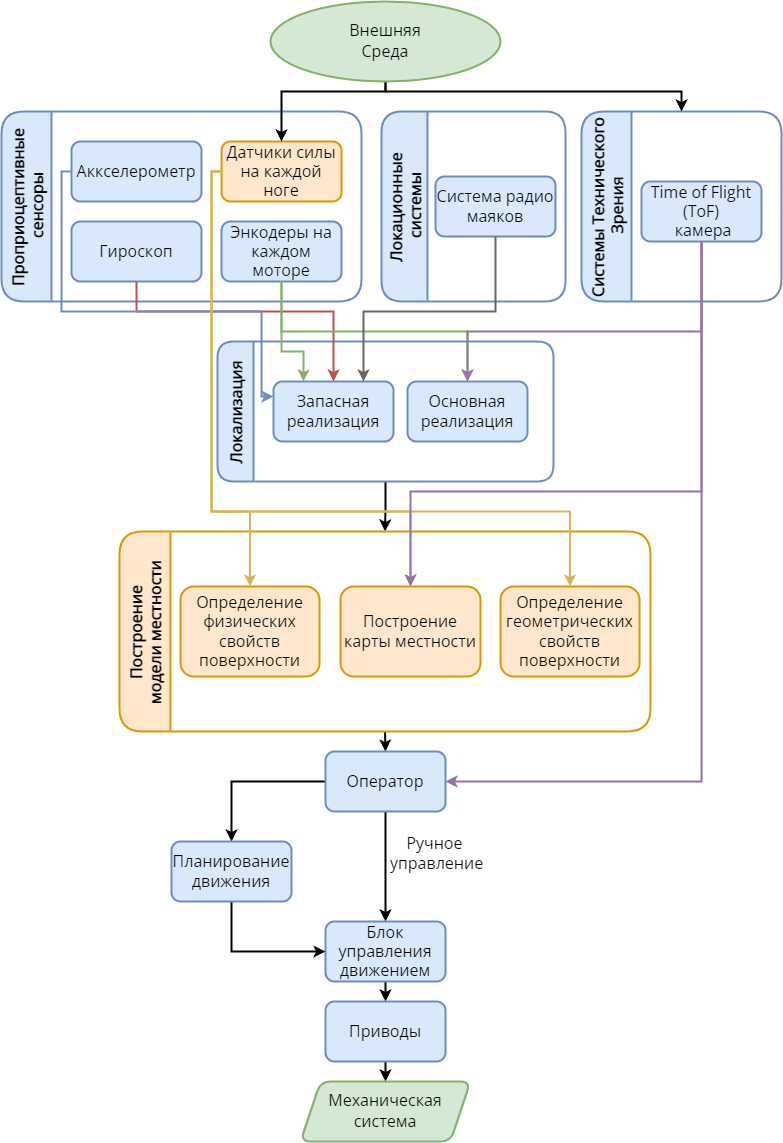

The diagram above was exported from draw.io. Its source (the exported page's mxGraphModel, read from the mxfile embedded in the PNG):
<mxGraphModel dx="1673" dy="1038" grid="1" gridSize="10" guides="1" tooltips="1" connect="1" arrows="1" fold="1" page="1" pageScale="1" pageWidth="827" pageHeight="1169" math="0" shadow="0">
  <root>
    <mxCell id="0" />
    <mxCell id="1" parent="0" />
    <mxCell id="e_G5o_2h8CKd6BOzjFLH-2" value="Проприоцептивные&#10; сенсоры" style="swimlane;horizontal=0;strokeWidth=2;rounded=1;shadow=0;sketch=0;fontFamily=Open Sans;fontSource=https%3A%2F%2Ffonts.googleapis.com%2Fcss%3Ffamily%3DOpen%2BSans;fontSize=16;startSize=50;fillColor=#dae8fc;strokeColor=#6c8ebf;" vertex="1" parent="1">
      <mxGeometry x="30" y="120" width="360" height="190" as="geometry" />
    </mxCell>
    <mxCell id="e_G5o_2h8CKd6BOzjFLH-14" value="Датчики силы на каждой ноге" style="rounded=1;whiteSpace=wrap;html=1;strokeWidth=2;shadow=0;sketch=0;fontFamily=Open Sans;fontSource=https%3A%2F%2Ffonts.googleapis.com%2Fcss%3Ffamily%3DOpen%2BSans;fontSize=16;fillColor=#ffe6cc;strokeColor=#d79b00;" vertex="1" parent="e_G5o_2h8CKd6BOzjFLH-2">
      <mxGeometry x="220" y="30" width="120" height="60" as="geometry" />
    </mxCell>
    <mxCell id="e_G5o_2h8CKd6BOzjFLH-15" value="Аккселерометр" style="rounded=1;whiteSpace=wrap;html=1;strokeWidth=2;shadow=0;sketch=0;fontFamily=Open Sans;fontSource=https%3A%2F%2Ffonts.googleapis.com%2Fcss%3Ffamily%3DOpen%2BSans;fontSize=16;fillColor=#dae8fc;strokeColor=#6c8ebf;" vertex="1" parent="e_G5o_2h8CKd6BOzjFLH-2">
      <mxGeometry x="70" y="30" width="130" height="60" as="geometry" />
    </mxCell>
    <mxCell id="e_G5o_2h8CKd6BOzjFLH-16" value="Гироскоп" style="rounded=1;whiteSpace=wrap;html=1;strokeWidth=2;shadow=0;sketch=0;fontFamily=Open Sans;fontSource=https%3A%2F%2Ffonts.googleapis.com%2Fcss%3Ffamily%3DOpen%2BSans;fontSize=16;fillColor=#dae8fc;strokeColor=#6c8ebf;" vertex="1" parent="e_G5o_2h8CKd6BOzjFLH-2">
      <mxGeometry x="70" y="110" width="130" height="60" as="geometry" />
    </mxCell>
    <mxCell id="e_G5o_2h8CKd6BOzjFLH-17" value="Энкодеры на каждом моторе" style="rounded=1;whiteSpace=wrap;html=1;strokeWidth=2;shadow=0;sketch=0;fontFamily=Open Sans;fontSource=https%3A%2F%2Ffonts.googleapis.com%2Fcss%3Ffamily%3DOpen%2BSans;fontSize=16;fillColor=#dae8fc;strokeColor=#6c8ebf;" vertex="1" parent="e_G5o_2h8CKd6BOzjFLH-2">
      <mxGeometry x="220" y="110" width="120" height="60" as="geometry" />
    </mxCell>
    <mxCell id="e_G5o_2h8CKd6BOzjFLH-3" value="Локационные&#10; системы" style="swimlane;horizontal=0;strokeWidth=2;rounded=1;shadow=0;sketch=0;fontFamily=Open Sans;fontSource=https%3A%2F%2Ffonts.googleapis.com%2Fcss%3Ffamily%3DOpen%2BSans;fontSize=16;startSize=46;labelBackgroundColor=none;swimlaneFillColor=none;fillColor=#dae8fc;strokeColor=#6c8ebf;" vertex="1" parent="1">
      <mxGeometry x="410" y="120" width="184" height="190" as="geometry" />
    </mxCell>
    <mxCell id="e_G5o_2h8CKd6BOzjFLH-13" value="Система радио маяков" style="rounded=1;whiteSpace=wrap;html=1;strokeWidth=2;shadow=0;sketch=0;fontFamily=Open Sans;fontSource=https%3A%2F%2Ffonts.googleapis.com%2Fcss%3Ffamily%3DOpen%2BSans;fontSize=16;fillColor=#dae8fc;strokeColor=#6c8ebf;" vertex="1" parent="e_G5o_2h8CKd6BOzjFLH-3">
      <mxGeometry x="54" y="65" width="120" height="60" as="geometry" />
    </mxCell>
    <mxCell id="e_G5o_2h8CKd6BOzjFLH-4" value="Системы Технического&#10; Зрения" style="swimlane;horizontal=0;strokeWidth=2;rounded=1;shadow=0;sketch=0;fontFamily=Open Sans;fontSource=https%3A%2F%2Ffonts.googleapis.com%2Fcss%3Ffamily%3DOpen%2BSans;fontSize=16;startSize=50;fillColor=#dae8fc;strokeColor=#6c8ebf;" vertex="1" parent="1">
      <mxGeometry x="610" y="120" width="200" height="190" as="geometry" />
    </mxCell>
    <mxCell id="e_G5o_2h8CKd6BOzjFLH-12" value="Time of Flight&lt;br style=&quot;font-size: 16px;&quot;&gt;(ToF)&lt;br style=&quot;font-size: 16px;&quot;&gt;&amp;nbsp;камера" style="rounded=1;whiteSpace=wrap;html=1;strokeWidth=2;shadow=0;sketch=0;fontFamily=Open Sans;fontSource=https%3A%2F%2Ffonts.googleapis.com%2Fcss%3Ffamily%3DOpen%2BSans;fontSize=16;fillColor=#dae8fc;strokeColor=#6c8ebf;" vertex="1" parent="e_G5o_2h8CKd6BOzjFLH-4">
      <mxGeometry x="60" y="70" width="120" height="60" as="geometry" />
    </mxCell>
    <mxCell id="e_G5o_2h8CKd6BOzjFLH-38" style="edgeStyle=orthogonalEdgeStyle;rounded=0;orthogonalLoop=1;jettySize=auto;html=1;exitX=0.5;exitY=1;exitDx=0;exitDy=0;entryX=0.5;entryY=0;entryDx=0;entryDy=0;fontFamily=Garamond;fontSize=16;strokeWidth=2;" edge="1" parent="1" source="e_G5o_2h8CKd6BOzjFLH-5" target="e_G5o_2h8CKd6BOzjFLH-6">
      <mxGeometry relative="1" as="geometry" />
    </mxCell>
    <mxCell id="e_G5o_2h8CKd6BOzjFLH-5" value="Локализация" style="swimlane;horizontal=0;strokeWidth=2;rounded=1;shadow=0;sketch=0;fontFamily=Open Sans;fontSource=https%3A%2F%2Ffonts.googleapis.com%2Fcss%3Ffamily%3DOpen%2BSans;fontSize=16;startSize=36;fillColor=#dae8fc;strokeColor=#6c8ebf;" vertex="1" parent="1">
      <mxGeometry x="246" y="350" width="336" height="140" as="geometry" />
    </mxCell>
    <mxCell id="e_G5o_2h8CKd6BOzjFLH-7" value="Запасная реализация" style="rounded=1;whiteSpace=wrap;html=1;strokeWidth=2;shadow=0;sketch=0;fontFamily=Open Sans;fontSource=https%3A%2F%2Ffonts.googleapis.com%2Fcss%3Ffamily%3DOpen%2BSans;fontSize=16;fillColor=#dae8fc;strokeColor=#6c8ebf;" vertex="1" parent="e_G5o_2h8CKd6BOzjFLH-5">
      <mxGeometry x="56" y="40" width="120" height="60" as="geometry" />
    </mxCell>
    <mxCell id="e_G5o_2h8CKd6BOzjFLH-8" value="Основная реализация" style="rounded=1;whiteSpace=wrap;html=1;strokeWidth=2;shadow=0;sketch=0;fontFamily=Open Sans;fontSource=https%3A%2F%2Ffonts.googleapis.com%2Fcss%3Ffamily%3DOpen%2BSans;fontSize=16;fillColor=#dae8fc;strokeColor=#6c8ebf;" vertex="1" parent="e_G5o_2h8CKd6BOzjFLH-5">
      <mxGeometry x="190" y="40" width="120" height="60" as="geometry" />
    </mxCell>
    <mxCell id="e_G5o_2h8CKd6BOzjFLH-40" style="edgeStyle=orthogonalEdgeStyle;rounded=0;orthogonalLoop=1;jettySize=auto;html=1;exitX=0.5;exitY=1;exitDx=0;exitDy=0;entryX=0.5;entryY=0;entryDx=0;entryDy=0;fontFamily=Garamond;fontSize=16;strokeWidth=2;" edge="1" parent="1" source="e_G5o_2h8CKd6BOzjFLH-6" target="e_G5o_2h8CKd6BOzjFLH-18">
      <mxGeometry relative="1" as="geometry" />
    </mxCell>
    <mxCell id="e_G5o_2h8CKd6BOzjFLH-6" value="Построение &#10;модели местности" style="swimlane;horizontal=0;strokeWidth=2;rounded=1;shadow=0;sketch=0;fontFamily=Open Sans;fontSource=https%3A%2F%2Ffonts.googleapis.com%2Fcss%3Ffamily%3DOpen%2BSans;fontSize=16;startSize=51;fillColor=#ffe6cc;strokeColor=#d79b00;" vertex="1" parent="1">
      <mxGeometry x="148" y="540" width="531" height="200" as="geometry" />
    </mxCell>
    <mxCell id="e_G5o_2h8CKd6BOzjFLH-10" value="Построение карты местности" style="rounded=1;whiteSpace=wrap;html=1;strokeWidth=2;shadow=0;sketch=0;fontFamily=Open Sans;fontSource=https%3A%2F%2Ffonts.googleapis.com%2Fcss%3Ffamily%3DOpen%2BSans;fontSize=16;fillColor=#ffe6cc;strokeColor=#d79b00;" vertex="1" parent="e_G5o_2h8CKd6BOzjFLH-6">
      <mxGeometry x="221" y="55" width="140" height="90" as="geometry" />
    </mxCell>
    <mxCell id="e_G5o_2h8CKd6BOzjFLH-11" value="Определение геометрических свойств поверхности" style="rounded=1;whiteSpace=wrap;html=1;strokeWidth=2;shadow=0;sketch=0;fontFamily=Open Sans;fontSource=https%3A%2F%2Ffonts.googleapis.com%2Fcss%3Ffamily%3DOpen%2BSans;fontSize=16;fillColor=#ffe6cc;strokeColor=#d79b00;" vertex="1" parent="e_G5o_2h8CKd6BOzjFLH-6">
      <mxGeometry x="381" y="55" width="139" height="90" as="geometry" />
    </mxCell>
    <mxCell id="e_G5o_2h8CKd6BOzjFLH-9" value="Определение физических свойств поверхности" style="rounded=1;whiteSpace=wrap;html=1;strokeWidth=2;shadow=0;sketch=0;fontFamily=Open Sans;fontSource=https%3A%2F%2Ffonts.googleapis.com%2Fcss%3Ffamily%3DOpen%2BSans;fontSize=16;fillColor=#ffe6cc;strokeColor=#d79b00;" vertex="1" parent="e_G5o_2h8CKd6BOzjFLH-6">
      <mxGeometry x="61" y="55" width="139" height="90" as="geometry" />
    </mxCell>
    <mxCell id="e_G5o_2h8CKd6BOzjFLH-42" style="edgeStyle=orthogonalEdgeStyle;rounded=0;orthogonalLoop=1;jettySize=auto;html=1;exitX=0.5;exitY=1;exitDx=0;exitDy=0;fontFamily=Garamond;fontSize=16;strokeWidth=2;" edge="1" parent="1" source="e_G5o_2h8CKd6BOzjFLH-18" target="e_G5o_2h8CKd6BOzjFLH-19">
      <mxGeometry relative="1" as="geometry" />
    </mxCell>
    <mxCell id="e_G5o_2h8CKd6BOzjFLH-47" value="Ручное &lt;br&gt;управление" style="edgeLabel;html=1;align=center;verticalAlign=middle;resizable=0;points=[];fontSize=16;fontFamily=Open Sans;fontSource=https%3A%2F%2Ffonts.googleapis.com%2Fcss%3Ffamily%3DOpen%2BSans;" vertex="1" connectable="0" parent="e_G5o_2h8CKd6BOzjFLH-42">
      <mxGeometry x="-0.2424" y="2" relative="1" as="geometry">
        <mxPoint x="48" as="offset" />
      </mxGeometry>
    </mxCell>
    <mxCell id="e_G5o_2h8CKd6BOzjFLH-43" style="edgeStyle=orthogonalEdgeStyle;rounded=0;orthogonalLoop=1;jettySize=auto;html=1;exitX=0;exitY=0.5;exitDx=0;exitDy=0;entryX=0.5;entryY=0;entryDx=0;entryDy=0;fontFamily=Garamond;fontSize=16;strokeWidth=2;" edge="1" parent="1" source="e_G5o_2h8CKd6BOzjFLH-18" target="e_G5o_2h8CKd6BOzjFLH-23">
      <mxGeometry relative="1" as="geometry" />
    </mxCell>
    <mxCell id="e_G5o_2h8CKd6BOzjFLH-18" value="Оператор" style="rounded=1;whiteSpace=wrap;html=1;strokeWidth=2;shadow=0;sketch=0;fontFamily=Open Sans;fontSource=https%3A%2F%2Ffonts.googleapis.com%2Fcss%3Ffamily%3DOpen%2BSans;fontSize=16;fillColor=#dae8fc;strokeColor=#6c8ebf;" vertex="1" parent="1">
      <mxGeometry x="354" y="760" width="120" height="60" as="geometry" />
    </mxCell>
    <mxCell id="e_G5o_2h8CKd6BOzjFLH-45" style="edgeStyle=orthogonalEdgeStyle;rounded=0;orthogonalLoop=1;jettySize=auto;html=1;exitX=0.5;exitY=1;exitDx=0;exitDy=0;entryX=0.5;entryY=0;entryDx=0;entryDy=0;fontFamily=Garamond;fontSize=16;strokeWidth=2;" edge="1" parent="1" source="e_G5o_2h8CKd6BOzjFLH-19" target="e_G5o_2h8CKd6BOzjFLH-21">
      <mxGeometry relative="1" as="geometry" />
    </mxCell>
    <mxCell id="e_G5o_2h8CKd6BOzjFLH-19" value="Блок управления движением" style="rounded=1;whiteSpace=wrap;html=1;strokeWidth=2;shadow=0;sketch=0;fontFamily=Open Sans;fontSource=https%3A%2F%2Ffonts.googleapis.com%2Fcss%3Ffamily%3DOpen%2BSans;fontSize=16;fillColor=#dae8fc;strokeColor=#6c8ebf;" vertex="1" parent="1">
      <mxGeometry x="354" y="930" width="120" height="60" as="geometry" />
    </mxCell>
    <mxCell id="e_G5o_2h8CKd6BOzjFLH-46" style="edgeStyle=orthogonalEdgeStyle;rounded=0;orthogonalLoop=1;jettySize=auto;html=1;exitX=0.5;exitY=1;exitDx=0;exitDy=0;entryX=0.5;entryY=0;entryDx=0;entryDy=0;fontFamily=Garamond;fontSize=16;strokeWidth=2;" edge="1" parent="1" source="e_G5o_2h8CKd6BOzjFLH-21" target="e_G5o_2h8CKd6BOzjFLH-25">
      <mxGeometry relative="1" as="geometry" />
    </mxCell>
    <mxCell id="e_G5o_2h8CKd6BOzjFLH-21" value="Приводы" style="rounded=1;whiteSpace=wrap;html=1;strokeWidth=2;shadow=0;sketch=0;fontFamily=Open Sans;fontSource=https%3A%2F%2Ffonts.googleapis.com%2Fcss%3Ffamily%3DOpen%2BSans;fontSize=16;fillColor=#dae8fc;strokeColor=#6c8ebf;" vertex="1" parent="1">
      <mxGeometry x="354" y="1010" width="120" height="60" as="geometry" />
    </mxCell>
    <mxCell id="e_G5o_2h8CKd6BOzjFLH-44" style="edgeStyle=orthogonalEdgeStyle;rounded=0;orthogonalLoop=1;jettySize=auto;html=1;exitX=0.5;exitY=1;exitDx=0;exitDy=0;entryX=0;entryY=0.5;entryDx=0;entryDy=0;fontFamily=Garamond;fontSize=16;strokeWidth=2;" edge="1" parent="1" source="e_G5o_2h8CKd6BOzjFLH-23" target="e_G5o_2h8CKd6BOzjFLH-19">
      <mxGeometry relative="1" as="geometry" />
    </mxCell>
    <mxCell id="e_G5o_2h8CKd6BOzjFLH-23" value="Планирование движения" style="rounded=1;whiteSpace=wrap;html=1;strokeWidth=2;shadow=0;sketch=0;fontFamily=Open Sans;fontSource=https%3A%2F%2Ffonts.googleapis.com%2Fcss%3Ffamily%3DOpen%2BSans;fontSize=16;fillColor=#dae8fc;strokeColor=#6c8ebf;" vertex="1" parent="1">
      <mxGeometry x="200" y="850" width="120" height="60" as="geometry" />
    </mxCell>
    <mxCell id="e_G5o_2h8CKd6BOzjFLH-26" style="edgeStyle=orthogonalEdgeStyle;rounded=0;orthogonalLoop=1;jettySize=auto;html=1;exitX=0.5;exitY=1;exitDx=0;exitDy=0;entryX=0.5;entryY=0;entryDx=0;entryDy=0;fontFamily=Garamond;fontSize=16;strokeWidth=2;" edge="1" parent="1" source="e_G5o_2h8CKd6BOzjFLH-24" target="e_G5o_2h8CKd6BOzjFLH-4">
      <mxGeometry relative="1" as="geometry">
        <Array as="points">
          <mxPoint x="414" y="100" />
          <mxPoint x="710" y="100" />
        </Array>
      </mxGeometry>
    </mxCell>
    <mxCell id="e_G5o_2h8CKd6BOzjFLH-27" style="edgeStyle=orthogonalEdgeStyle;rounded=0;orthogonalLoop=1;jettySize=auto;html=1;exitX=0.5;exitY=1;exitDx=0;exitDy=0;entryX=0.5;entryY=0;entryDx=0;entryDy=0;fontFamily=Garamond;fontSize=16;strokeWidth=2;" edge="1" parent="1" source="e_G5o_2h8CKd6BOzjFLH-24" target="e_G5o_2h8CKd6BOzjFLH-14">
      <mxGeometry relative="1" as="geometry">
        <Array as="points">
          <mxPoint x="414" y="100" />
          <mxPoint x="310" y="100" />
        </Array>
      </mxGeometry>
    </mxCell>
    <mxCell id="e_G5o_2h8CKd6BOzjFLH-24" value="&lt;span style=&quot;font-family: &amp;quot;Open Sans&amp;quot;;&quot;&gt;Внешняя&lt;/span&gt;&lt;br style=&quot;font-family: &amp;quot;Open Sans&amp;quot;;&quot;&gt;&lt;span style=&quot;font-family: &amp;quot;Open Sans&amp;quot;;&quot;&gt;Среда&lt;/span&gt;" style="ellipse;whiteSpace=wrap;html=1;rounded=1;shadow=0;sketch=0;fontFamily=Garamond;fontSize=16;strokeWidth=2;fillColor=#d5e8d4;strokeColor=#82b366;" vertex="1" parent="1">
      <mxGeometry x="299" y="10" width="230" height="80" as="geometry" />
    </mxCell>
    <mxCell id="e_G5o_2h8CKd6BOzjFLH-25" value="&lt;span style=&quot;font-family: &amp;quot;Open Sans&amp;quot;;&quot;&gt;Механическая система&lt;/span&gt;" style="shape=parallelogram;perimeter=parallelogramPerimeter;whiteSpace=wrap;html=1;fixedSize=1;rounded=1;shadow=0;sketch=0;fontFamily=Garamond;fontSize=16;strokeWidth=2;fillColor=#d5e8d4;strokeColor=#82b366;" vertex="1" parent="1">
      <mxGeometry x="329" y="1090" width="170" height="60" as="geometry" />
    </mxCell>
    <mxCell id="e_G5o_2h8CKd6BOzjFLH-28" style="edgeStyle=orthogonalEdgeStyle;rounded=0;orthogonalLoop=1;jettySize=auto;html=1;exitX=0.5;exitY=1;exitDx=0;exitDy=0;entryX=0.5;entryY=0;entryDx=0;entryDy=0;fontFamily=Garamond;fontSize=16;strokeWidth=2;fillColor=#f8cecc;strokeColor=#b85450;" edge="1" parent="1" source="e_G5o_2h8CKd6BOzjFLH-16" target="e_G5o_2h8CKd6BOzjFLH-7">
      <mxGeometry relative="1" as="geometry">
        <Array as="points">
          <mxPoint x="165" y="320" />
          <mxPoint x="362" y="320" />
        </Array>
      </mxGeometry>
    </mxCell>
    <mxCell id="e_G5o_2h8CKd6BOzjFLH-29" style="edgeStyle=orthogonalEdgeStyle;rounded=0;orthogonalLoop=1;jettySize=auto;html=1;exitX=0;exitY=0.5;exitDx=0;exitDy=0;entryX=0;entryY=0.25;entryDx=0;entryDy=0;fontFamily=Garamond;fontSize=16;strokeWidth=2;fillColor=#dae8fc;strokeColor=#6c8ebf;" edge="1" parent="1" source="e_G5o_2h8CKd6BOzjFLH-15" target="e_G5o_2h8CKd6BOzjFLH-7">
      <mxGeometry relative="1" as="geometry">
        <Array as="points">
          <mxPoint x="90" y="180" />
          <mxPoint x="90" y="320" />
          <mxPoint x="290" y="320" />
          <mxPoint x="290" y="405" />
        </Array>
      </mxGeometry>
    </mxCell>
    <mxCell id="e_G5o_2h8CKd6BOzjFLH-30" style="edgeStyle=orthogonalEdgeStyle;rounded=0;orthogonalLoop=1;jettySize=auto;html=1;exitX=0.5;exitY=1;exitDx=0;exitDy=0;entryX=0.25;entryY=0;entryDx=0;entryDy=0;fontFamily=Garamond;fontSize=16;strokeWidth=2;fillColor=#d5e8d4;strokeColor=#82b366;" edge="1" parent="1" source="e_G5o_2h8CKd6BOzjFLH-17" target="e_G5o_2h8CKd6BOzjFLH-7">
      <mxGeometry relative="1" as="geometry">
        <Array as="points">
          <mxPoint x="310" y="360" />
          <mxPoint x="332" y="360" />
        </Array>
      </mxGeometry>
    </mxCell>
    <mxCell id="e_G5o_2h8CKd6BOzjFLH-31" style="edgeStyle=orthogonalEdgeStyle;rounded=0;orthogonalLoop=1;jettySize=auto;html=1;exitX=0.5;exitY=1;exitDx=0;exitDy=0;fontFamily=Garamond;fontSize=16;strokeWidth=2;fillColor=#d5e8d4;strokeColor=#82b366;" edge="1" parent="1" source="e_G5o_2h8CKd6BOzjFLH-17" target="e_G5o_2h8CKd6BOzjFLH-8">
      <mxGeometry relative="1" as="geometry" />
    </mxCell>
    <mxCell id="e_G5o_2h8CKd6BOzjFLH-32" style="edgeStyle=orthogonalEdgeStyle;rounded=0;orthogonalLoop=1;jettySize=auto;html=1;exitX=0.5;exitY=1;exitDx=0;exitDy=0;entryX=0.5;entryY=0;entryDx=0;entryDy=0;fontFamily=Garamond;fontSize=16;strokeWidth=2;fillColor=#e1d5e7;strokeColor=#9673a6;" edge="1" parent="1" source="e_G5o_2h8CKd6BOzjFLH-12" target="e_G5o_2h8CKd6BOzjFLH-8">
      <mxGeometry relative="1" as="geometry">
        <Array as="points">
          <mxPoint x="730" y="340" />
          <mxPoint x="496" y="340" />
        </Array>
      </mxGeometry>
    </mxCell>
    <mxCell id="e_G5o_2h8CKd6BOzjFLH-33" style="edgeStyle=orthogonalEdgeStyle;rounded=0;orthogonalLoop=1;jettySize=auto;html=1;exitX=0.5;exitY=1;exitDx=0;exitDy=0;entryX=0.75;entryY=0;entryDx=0;entryDy=0;fontFamily=Garamond;fontSize=16;strokeWidth=2;fillColor=#f5f5f5;strokeColor=#666666;" edge="1" parent="1" source="e_G5o_2h8CKd6BOzjFLH-13" target="e_G5o_2h8CKd6BOzjFLH-7">
      <mxGeometry relative="1" as="geometry">
        <Array as="points">
          <mxPoint x="524" y="320" />
          <mxPoint x="392" y="320" />
        </Array>
      </mxGeometry>
    </mxCell>
    <mxCell id="e_G5o_2h8CKd6BOzjFLH-34" style="edgeStyle=orthogonalEdgeStyle;rounded=0;orthogonalLoop=1;jettySize=auto;html=1;exitX=0;exitY=0.5;exitDx=0;exitDy=0;fontFamily=Garamond;fontSize=16;strokeWidth=2;entryX=0.5;entryY=0;entryDx=0;entryDy=0;fillColor=#fff2cc;strokeColor=#d6b656;" edge="1" parent="1" source="e_G5o_2h8CKd6BOzjFLH-14" target="e_G5o_2h8CKd6BOzjFLH-11">
      <mxGeometry relative="1" as="geometry">
        <Array as="points">
          <mxPoint x="240" y="180" />
          <mxPoint x="240" y="520" />
          <mxPoint x="599" y="520" />
        </Array>
      </mxGeometry>
    </mxCell>
    <mxCell id="e_G5o_2h8CKd6BOzjFLH-35" style="edgeStyle=orthogonalEdgeStyle;rounded=0;orthogonalLoop=1;jettySize=auto;html=1;exitX=0;exitY=0.5;exitDx=0;exitDy=0;entryX=0.5;entryY=0;entryDx=0;entryDy=0;fontFamily=Garamond;fontSize=16;strokeWidth=2;fillColor=#fff2cc;strokeColor=#d6b656;" edge="1" parent="1" source="e_G5o_2h8CKd6BOzjFLH-14" target="e_G5o_2h8CKd6BOzjFLH-10">
      <mxGeometry relative="1" as="geometry">
        <Array as="points">
          <mxPoint x="240" y="180" />
          <mxPoint x="240" y="520" />
          <mxPoint x="439" y="520" />
        </Array>
      </mxGeometry>
    </mxCell>
    <mxCell id="e_G5o_2h8CKd6BOzjFLH-36" style="edgeStyle=orthogonalEdgeStyle;rounded=0;orthogonalLoop=1;jettySize=auto;html=1;exitX=0;exitY=0.5;exitDx=0;exitDy=0;entryX=0.5;entryY=0;entryDx=0;entryDy=0;fontFamily=Garamond;fontSize=16;strokeWidth=2;fillColor=#fff2cc;strokeColor=#d6b656;" edge="1" parent="1" source="e_G5o_2h8CKd6BOzjFLH-14" target="e_G5o_2h8CKd6BOzjFLH-9">
      <mxGeometry relative="1" as="geometry">
        <Array as="points">
          <mxPoint x="240" y="180" />
          <mxPoint x="240" y="520" />
          <mxPoint x="279" y="520" />
        </Array>
      </mxGeometry>
    </mxCell>
    <mxCell id="e_G5o_2h8CKd6BOzjFLH-37" style="edgeStyle=orthogonalEdgeStyle;rounded=0;orthogonalLoop=1;jettySize=auto;html=1;exitX=0.5;exitY=1;exitDx=0;exitDy=0;fontFamily=Garamond;fontSize=16;strokeWidth=2;fillColor=#e1d5e7;strokeColor=#9673a6;" edge="1" parent="1" source="e_G5o_2h8CKd6BOzjFLH-12" target="e_G5o_2h8CKd6BOzjFLH-10">
      <mxGeometry relative="1" as="geometry">
        <Array as="points">
          <mxPoint x="730" y="500" />
          <mxPoint x="439" y="500" />
        </Array>
      </mxGeometry>
    </mxCell>
    <mxCell id="e_G5o_2h8CKd6BOzjFLH-41" style="edgeStyle=orthogonalEdgeStyle;rounded=0;orthogonalLoop=1;jettySize=auto;html=1;exitX=0.5;exitY=1;exitDx=0;exitDy=0;entryX=1;entryY=0.5;entryDx=0;entryDy=0;fontFamily=Garamond;fontSize=16;strokeWidth=2;fillColor=#e1d5e7;strokeColor=#9673a6;" edge="1" parent="1" source="e_G5o_2h8CKd6BOzjFLH-12" target="e_G5o_2h8CKd6BOzjFLH-18">
      <mxGeometry relative="1" as="geometry" />
    </mxCell>
  </root>
</mxGraphModel>